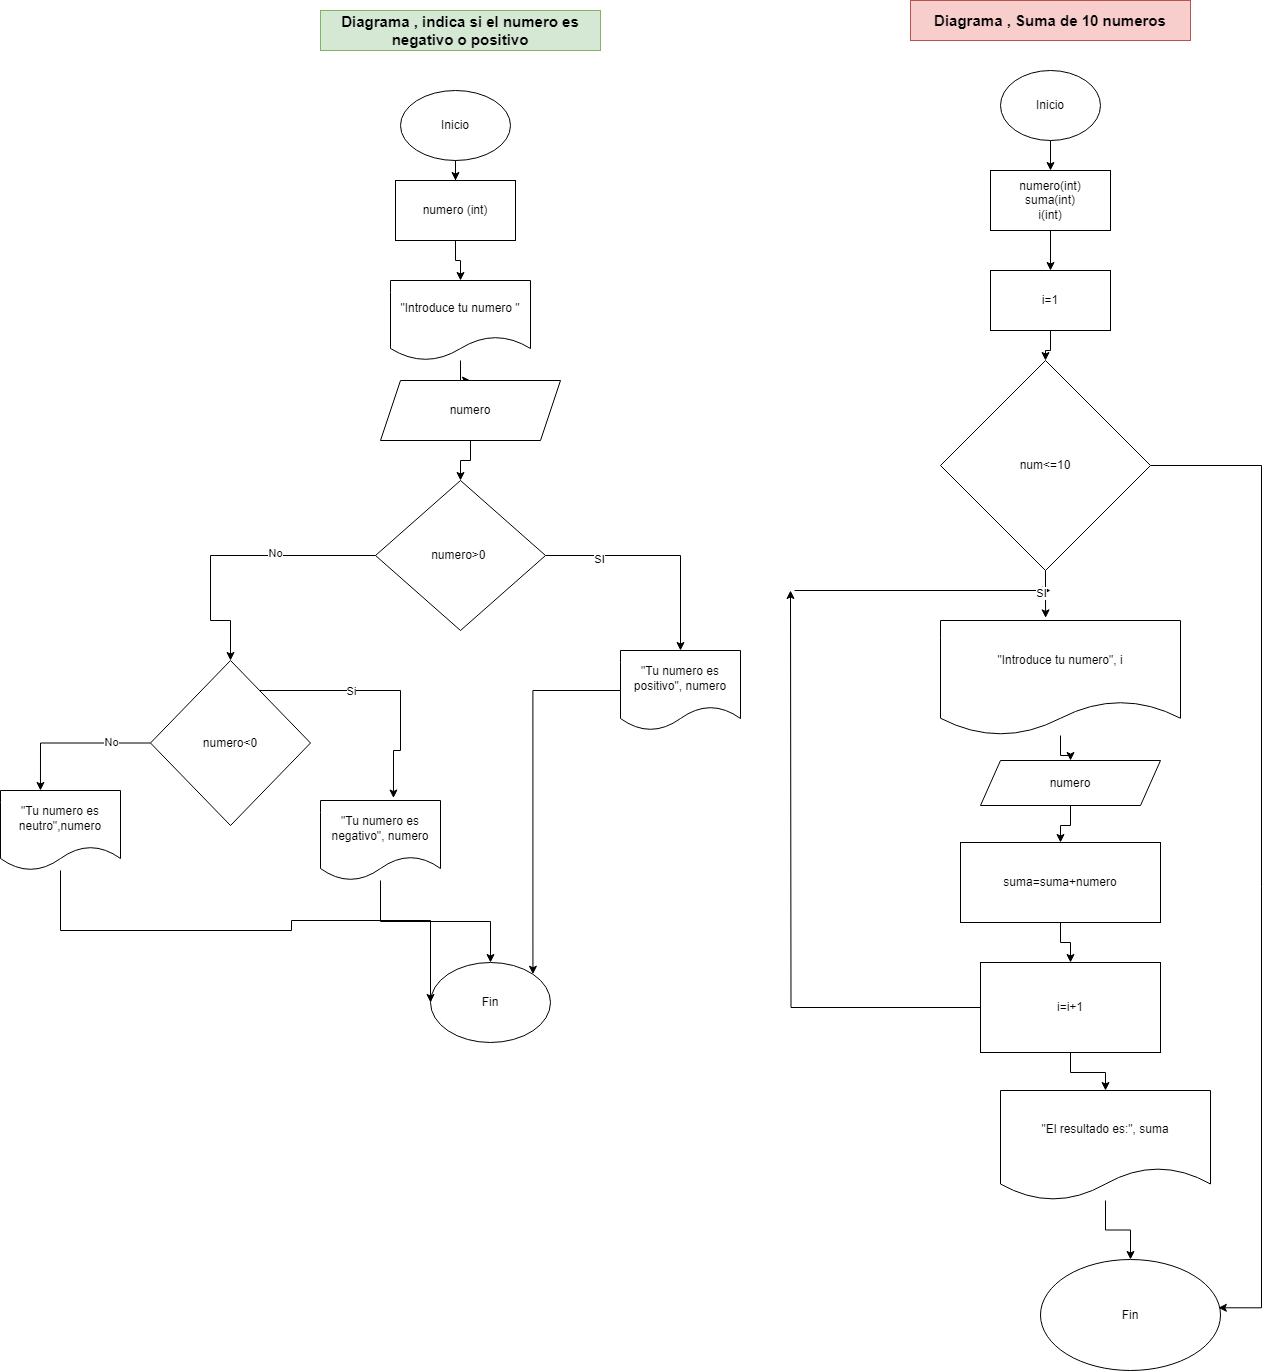

The diagram above was exported from draw.io. Its source (the exported page's mxGraphModel, read from the mxfile embedded in the PNG):
<mxGraphModel dx="2645" dy="1992" grid="1" gridSize="10" guides="1" tooltips="1" connect="1" arrows="1" fold="1" page="1" pageScale="1" pageWidth="827" pageHeight="1169" math="0" shadow="0">
  <root>
    <mxCell id="0" />
    <mxCell id="1" parent="0" />
    <mxCell id="aJ8kSiiXuP46uu2Kr5i4-5" style="edgeStyle=orthogonalEdgeStyle;rounded=0;orthogonalLoop=1;jettySize=auto;html=1;entryX=0.5;entryY=0;entryDx=0;entryDy=0;" edge="1" parent="1" source="aJ8kSiiXuP46uu2Kr5i4-1" target="aJ8kSiiXuP46uu2Kr5i4-2">
      <mxGeometry relative="1" as="geometry" />
    </mxCell>
    <mxCell id="aJ8kSiiXuP46uu2Kr5i4-1" value="Inicio" style="ellipse;whiteSpace=wrap;html=1;" vertex="1" parent="1">
      <mxGeometry x="20" width="110" height="70" as="geometry" />
    </mxCell>
    <mxCell id="aJ8kSiiXuP46uu2Kr5i4-6" style="edgeStyle=orthogonalEdgeStyle;rounded=0;orthogonalLoop=1;jettySize=auto;html=1;entryX=0.5;entryY=0;entryDx=0;entryDy=0;" edge="1" parent="1" source="aJ8kSiiXuP46uu2Kr5i4-2" target="aJ8kSiiXuP46uu2Kr5i4-3">
      <mxGeometry relative="1" as="geometry" />
    </mxCell>
    <mxCell id="aJ8kSiiXuP46uu2Kr5i4-2" value="numero (int)" style="rounded=0;whiteSpace=wrap;html=1;" vertex="1" parent="1">
      <mxGeometry x="15" y="90" width="120" height="60" as="geometry" />
    </mxCell>
    <mxCell id="aJ8kSiiXuP46uu2Kr5i4-9" value="" style="edgeStyle=orthogonalEdgeStyle;rounded=0;orthogonalLoop=1;jettySize=auto;html=1;" edge="1" parent="1" source="aJ8kSiiXuP46uu2Kr5i4-3" target="aJ8kSiiXuP46uu2Kr5i4-7">
      <mxGeometry relative="1" as="geometry" />
    </mxCell>
    <mxCell id="aJ8kSiiXuP46uu2Kr5i4-3" value="&quot;Introduce tu numero &quot;" style="shape=document;whiteSpace=wrap;html=1;boundedLbl=1;" vertex="1" parent="1">
      <mxGeometry x="10" y="190" width="140" height="80" as="geometry" />
    </mxCell>
    <mxCell id="aJ8kSiiXuP46uu2Kr5i4-10" value="" style="edgeStyle=orthogonalEdgeStyle;rounded=0;orthogonalLoop=1;jettySize=auto;html=1;" edge="1" parent="1" source="aJ8kSiiXuP46uu2Kr5i4-7" target="aJ8kSiiXuP46uu2Kr5i4-8">
      <mxGeometry relative="1" as="geometry" />
    </mxCell>
    <mxCell id="aJ8kSiiXuP46uu2Kr5i4-7" value="numero" style="shape=parallelogram;perimeter=parallelogramPerimeter;whiteSpace=wrap;html=1;fixedSize=1;" vertex="1" parent="1">
      <mxGeometry y="290" width="180" height="60" as="geometry" />
    </mxCell>
    <mxCell id="aJ8kSiiXuP46uu2Kr5i4-12" style="edgeStyle=orthogonalEdgeStyle;rounded=0;orthogonalLoop=1;jettySize=auto;html=1;entryX=0.5;entryY=0;entryDx=0;entryDy=0;" edge="1" parent="1" source="aJ8kSiiXuP46uu2Kr5i4-8" target="aJ8kSiiXuP46uu2Kr5i4-11">
      <mxGeometry relative="1" as="geometry" />
    </mxCell>
    <mxCell id="aJ8kSiiXuP46uu2Kr5i4-13" value="SI" style="edgeLabel;html=1;align=center;verticalAlign=middle;resizable=0;points=[];" vertex="1" connectable="0" parent="aJ8kSiiXuP46uu2Kr5i4-12">
      <mxGeometry x="-0.5425" y="-3" relative="1" as="geometry">
        <mxPoint as="offset" />
      </mxGeometry>
    </mxCell>
    <mxCell id="aJ8kSiiXuP46uu2Kr5i4-15" style="edgeStyle=orthogonalEdgeStyle;rounded=0;orthogonalLoop=1;jettySize=auto;html=1;entryX=0.5;entryY=0;entryDx=0;entryDy=0;" edge="1" parent="1" source="aJ8kSiiXuP46uu2Kr5i4-8" target="aJ8kSiiXuP46uu2Kr5i4-14">
      <mxGeometry relative="1" as="geometry">
        <Array as="points">
          <mxPoint x="-170" y="465" />
          <mxPoint x="-170" y="530" />
        </Array>
      </mxGeometry>
    </mxCell>
    <mxCell id="aJ8kSiiXuP46uu2Kr5i4-16" value="No" style="edgeLabel;html=1;align=center;verticalAlign=middle;resizable=0;points=[];" vertex="1" connectable="0" parent="aJ8kSiiXuP46uu2Kr5i4-15">
      <mxGeometry x="-0.3068" y="-3" relative="1" as="geometry">
        <mxPoint as="offset" />
      </mxGeometry>
    </mxCell>
    <mxCell id="aJ8kSiiXuP46uu2Kr5i4-8" value="numero&amp;gt;0&amp;nbsp;" style="rhombus;whiteSpace=wrap;html=1;" vertex="1" parent="1">
      <mxGeometry x="-5" y="390" width="170" height="150" as="geometry" />
    </mxCell>
    <mxCell id="aJ8kSiiXuP46uu2Kr5i4-18" style="edgeStyle=orthogonalEdgeStyle;rounded=0;orthogonalLoop=1;jettySize=auto;html=1;entryX=1;entryY=0;entryDx=0;entryDy=0;" edge="1" parent="1" source="aJ8kSiiXuP46uu2Kr5i4-11" target="aJ8kSiiXuP46uu2Kr5i4-17">
      <mxGeometry relative="1" as="geometry" />
    </mxCell>
    <mxCell id="aJ8kSiiXuP46uu2Kr5i4-11" value="&quot;Tu numero es positivo&quot;, numero" style="shape=document;whiteSpace=wrap;html=1;boundedLbl=1;" vertex="1" parent="1">
      <mxGeometry x="240" y="560" width="120" height="80" as="geometry" />
    </mxCell>
    <mxCell id="aJ8kSiiXuP46uu2Kr5i4-20" style="edgeStyle=orthogonalEdgeStyle;rounded=0;orthogonalLoop=1;jettySize=auto;html=1;entryX=0.608;entryY=-0.031;entryDx=0;entryDy=0;entryPerimeter=0;" edge="1" parent="1" source="aJ8kSiiXuP46uu2Kr5i4-14" target="aJ8kSiiXuP46uu2Kr5i4-19">
      <mxGeometry relative="1" as="geometry">
        <Array as="points">
          <mxPoint x="20" y="600" />
          <mxPoint x="20" y="660" />
          <mxPoint x="13" y="660" />
        </Array>
      </mxGeometry>
    </mxCell>
    <mxCell id="aJ8kSiiXuP46uu2Kr5i4-21" value="Si" style="edgeLabel;html=1;align=center;verticalAlign=middle;resizable=0;points=[];" vertex="1" connectable="0" parent="aJ8kSiiXuP46uu2Kr5i4-20">
      <mxGeometry x="-0.2897" relative="1" as="geometry">
        <mxPoint as="offset" />
      </mxGeometry>
    </mxCell>
    <mxCell id="aJ8kSiiXuP46uu2Kr5i4-24" style="edgeStyle=orthogonalEdgeStyle;rounded=0;orthogonalLoop=1;jettySize=auto;html=1;entryX=0.333;entryY=0;entryDx=0;entryDy=0;entryPerimeter=0;" edge="1" parent="1" source="aJ8kSiiXuP46uu2Kr5i4-14" target="aJ8kSiiXuP46uu2Kr5i4-23">
      <mxGeometry relative="1" as="geometry" />
    </mxCell>
    <mxCell id="aJ8kSiiXuP46uu2Kr5i4-26" value="No" style="edgeLabel;html=1;align=center;verticalAlign=middle;resizable=0;points=[];" vertex="1" connectable="0" parent="aJ8kSiiXuP46uu2Kr5i4-24">
      <mxGeometry x="-0.4886" y="-1" relative="1" as="geometry">
        <mxPoint as="offset" />
      </mxGeometry>
    </mxCell>
    <mxCell id="aJ8kSiiXuP46uu2Kr5i4-14" value="numero&amp;lt;0" style="rhombus;whiteSpace=wrap;html=1;" vertex="1" parent="1">
      <mxGeometry x="-230" y="570" width="160" height="165" as="geometry" />
    </mxCell>
    <mxCell id="aJ8kSiiXuP46uu2Kr5i4-17" value="Fin" style="ellipse;whiteSpace=wrap;html=1;" vertex="1" parent="1">
      <mxGeometry x="50" y="872" width="120" height="80" as="geometry" />
    </mxCell>
    <mxCell id="aJ8kSiiXuP46uu2Kr5i4-22" style="edgeStyle=orthogonalEdgeStyle;rounded=0;orthogonalLoop=1;jettySize=auto;html=1;" edge="1" parent="1" source="aJ8kSiiXuP46uu2Kr5i4-19" target="aJ8kSiiXuP46uu2Kr5i4-17">
      <mxGeometry relative="1" as="geometry" />
    </mxCell>
    <mxCell id="aJ8kSiiXuP46uu2Kr5i4-19" value="&quot;Tu numero es negativo&quot;, numero" style="shape=document;whiteSpace=wrap;html=1;boundedLbl=1;" vertex="1" parent="1">
      <mxGeometry x="-60" y="710" width="120" height="80" as="geometry" />
    </mxCell>
    <mxCell id="aJ8kSiiXuP46uu2Kr5i4-25" style="edgeStyle=orthogonalEdgeStyle;rounded=0;orthogonalLoop=1;jettySize=auto;html=1;entryX=0;entryY=0.5;entryDx=0;entryDy=0;" edge="1" parent="1" source="aJ8kSiiXuP46uu2Kr5i4-23" target="aJ8kSiiXuP46uu2Kr5i4-17">
      <mxGeometry relative="1" as="geometry">
        <mxPoint x="-90" y="930" as="targetPoint" />
        <Array as="points">
          <mxPoint x="-320" y="840" />
          <mxPoint x="-89" y="840" />
          <mxPoint x="-89" y="830" />
        </Array>
      </mxGeometry>
    </mxCell>
    <mxCell id="aJ8kSiiXuP46uu2Kr5i4-23" value="&quot;Tu numero es neutro&quot;,numero" style="shape=document;whiteSpace=wrap;html=1;boundedLbl=1;" vertex="1" parent="1">
      <mxGeometry x="-380" y="700" width="120" height="80" as="geometry" />
    </mxCell>
    <mxCell id="aJ8kSiiXuP46uu2Kr5i4-29" value="" style="edgeStyle=orthogonalEdgeStyle;rounded=0;orthogonalLoop=1;jettySize=auto;html=1;" edge="1" parent="1" source="aJ8kSiiXuP46uu2Kr5i4-27" target="aJ8kSiiXuP46uu2Kr5i4-28">
      <mxGeometry relative="1" as="geometry" />
    </mxCell>
    <mxCell id="aJ8kSiiXuP46uu2Kr5i4-27" value="Inicio" style="ellipse;whiteSpace=wrap;html=1;" vertex="1" parent="1">
      <mxGeometry x="620" y="-20" width="100" height="70" as="geometry" />
    </mxCell>
    <mxCell id="aJ8kSiiXuP46uu2Kr5i4-34" value="" style="edgeStyle=orthogonalEdgeStyle;rounded=0;orthogonalLoop=1;jettySize=auto;html=1;" edge="1" parent="1" source="aJ8kSiiXuP46uu2Kr5i4-28" target="aJ8kSiiXuP46uu2Kr5i4-33">
      <mxGeometry relative="1" as="geometry" />
    </mxCell>
    <mxCell id="aJ8kSiiXuP46uu2Kr5i4-28" value="numero(int)&lt;br&gt;suma(int)&lt;br&gt;i(int)" style="rounded=0;whiteSpace=wrap;html=1;" vertex="1" parent="1">
      <mxGeometry x="610" y="80" width="120" height="60" as="geometry" />
    </mxCell>
    <mxCell id="aJ8kSiiXuP46uu2Kr5i4-52" value="" style="edgeStyle=orthogonalEdgeStyle;rounded=0;orthogonalLoop=1;jettySize=auto;html=1;" edge="1" parent="1" source="aJ8kSiiXuP46uu2Kr5i4-33" target="aJ8kSiiXuP46uu2Kr5i4-35">
      <mxGeometry relative="1" as="geometry" />
    </mxCell>
    <mxCell id="aJ8kSiiXuP46uu2Kr5i4-33" value="i=1" style="rounded=0;whiteSpace=wrap;html=1;" vertex="1" parent="1">
      <mxGeometry x="610" y="180" width="120" height="60" as="geometry" />
    </mxCell>
    <mxCell id="aJ8kSiiXuP46uu2Kr5i4-37" style="edgeStyle=orthogonalEdgeStyle;rounded=0;orthogonalLoop=1;jettySize=auto;html=1;entryX=0.438;entryY=-0.023;entryDx=0;entryDy=0;entryPerimeter=0;" edge="1" parent="1" source="aJ8kSiiXuP46uu2Kr5i4-35" target="aJ8kSiiXuP46uu2Kr5i4-36">
      <mxGeometry relative="1" as="geometry" />
    </mxCell>
    <mxCell id="aJ8kSiiXuP46uu2Kr5i4-53" style="edgeStyle=orthogonalEdgeStyle;rounded=0;orthogonalLoop=1;jettySize=auto;html=1;entryX=0.988;entryY=0.435;entryDx=0;entryDy=0;entryPerimeter=0;" edge="1" parent="1" source="aJ8kSiiXuP46uu2Kr5i4-35" target="aJ8kSiiXuP46uu2Kr5i4-47">
      <mxGeometry relative="1" as="geometry">
        <mxPoint x="880" y="1220" as="targetPoint" />
        <Array as="points">
          <mxPoint x="881" y="375" />
          <mxPoint x="881" y="1217" />
        </Array>
      </mxGeometry>
    </mxCell>
    <mxCell id="aJ8kSiiXuP46uu2Kr5i4-35" value="num&amp;lt;=10" style="rhombus;whiteSpace=wrap;html=1;" vertex="1" parent="1">
      <mxGeometry x="560" y="270" width="210" height="210" as="geometry" />
    </mxCell>
    <mxCell id="aJ8kSiiXuP46uu2Kr5i4-58" value="" style="edgeStyle=orthogonalEdgeStyle;rounded=0;orthogonalLoop=1;jettySize=auto;html=1;" edge="1" parent="1" source="aJ8kSiiXuP46uu2Kr5i4-36" target="aJ8kSiiXuP46uu2Kr5i4-57">
      <mxGeometry relative="1" as="geometry" />
    </mxCell>
    <mxCell id="aJ8kSiiXuP46uu2Kr5i4-36" value="&quot;Introduce tu numero&quot;, i" style="shape=document;whiteSpace=wrap;html=1;boundedLbl=1;" vertex="1" parent="1">
      <mxGeometry x="560" y="530" width="240" height="115" as="geometry" />
    </mxCell>
    <mxCell id="aJ8kSiiXuP46uu2Kr5i4-43" value="" style="edgeStyle=orthogonalEdgeStyle;rounded=0;orthogonalLoop=1;jettySize=auto;html=1;" edge="1" parent="1" source="aJ8kSiiXuP46uu2Kr5i4-39" target="aJ8kSiiXuP46uu2Kr5i4-41">
      <mxGeometry relative="1" as="geometry" />
    </mxCell>
    <mxCell id="aJ8kSiiXuP46uu2Kr5i4-39" value="suma=suma+numero" style="rounded=0;whiteSpace=wrap;html=1;" vertex="1" parent="1">
      <mxGeometry x="580" y="752" width="200" height="80" as="geometry" />
    </mxCell>
    <mxCell id="aJ8kSiiXuP46uu2Kr5i4-44" style="edgeStyle=orthogonalEdgeStyle;rounded=0;orthogonalLoop=1;jettySize=auto;html=1;" edge="1" parent="1" source="aJ8kSiiXuP46uu2Kr5i4-41">
      <mxGeometry relative="1" as="geometry">
        <mxPoint x="410" y="500" as="targetPoint" />
      </mxGeometry>
    </mxCell>
    <mxCell id="aJ8kSiiXuP46uu2Kr5i4-50" style="edgeStyle=orthogonalEdgeStyle;rounded=0;orthogonalLoop=1;jettySize=auto;html=1;" edge="1" parent="1" source="aJ8kSiiXuP46uu2Kr5i4-41" target="aJ8kSiiXuP46uu2Kr5i4-48">
      <mxGeometry relative="1" as="geometry" />
    </mxCell>
    <mxCell id="aJ8kSiiXuP46uu2Kr5i4-41" value="i=i+1" style="rounded=0;whiteSpace=wrap;html=1;" vertex="1" parent="1">
      <mxGeometry x="600" y="872" width="180" height="90" as="geometry" />
    </mxCell>
    <mxCell id="aJ8kSiiXuP46uu2Kr5i4-45" value="" style="endArrow=classic;html=1;rounded=0;" edge="1" parent="1">
      <mxGeometry width="50" height="50" relative="1" as="geometry">
        <mxPoint x="414" y="500" as="sourcePoint" />
        <mxPoint x="670" y="500" as="targetPoint" />
      </mxGeometry>
    </mxCell>
    <mxCell id="aJ8kSiiXuP46uu2Kr5i4-46" value="SI" style="edgeLabel;html=1;align=center;verticalAlign=middle;resizable=0;points=[];" vertex="1" connectable="0" parent="aJ8kSiiXuP46uu2Kr5i4-45">
      <mxGeometry x="0.9188" y="-2" relative="1" as="geometry">
        <mxPoint as="offset" />
      </mxGeometry>
    </mxCell>
    <mxCell id="aJ8kSiiXuP46uu2Kr5i4-47" value="Fin" style="ellipse;whiteSpace=wrap;html=1;" vertex="1" parent="1">
      <mxGeometry x="660" y="1169" width="180" height="111" as="geometry" />
    </mxCell>
    <mxCell id="aJ8kSiiXuP46uu2Kr5i4-51" style="edgeStyle=orthogonalEdgeStyle;rounded=0;orthogonalLoop=1;jettySize=auto;html=1;" edge="1" parent="1" source="aJ8kSiiXuP46uu2Kr5i4-48" target="aJ8kSiiXuP46uu2Kr5i4-47">
      <mxGeometry relative="1" as="geometry" />
    </mxCell>
    <mxCell id="aJ8kSiiXuP46uu2Kr5i4-48" value="&quot;El resultado es:&quot;, suma" style="shape=document;whiteSpace=wrap;html=1;boundedLbl=1;" vertex="1" parent="1">
      <mxGeometry x="620" y="1000" width="210" height="110" as="geometry" />
    </mxCell>
    <mxCell id="aJ8kSiiXuP46uu2Kr5i4-59" value="" style="edgeStyle=orthogonalEdgeStyle;rounded=0;orthogonalLoop=1;jettySize=auto;html=1;" edge="1" parent="1" source="aJ8kSiiXuP46uu2Kr5i4-57" target="aJ8kSiiXuP46uu2Kr5i4-39">
      <mxGeometry relative="1" as="geometry" />
    </mxCell>
    <mxCell id="aJ8kSiiXuP46uu2Kr5i4-57" value="numero" style="shape=parallelogram;perimeter=parallelogramPerimeter;whiteSpace=wrap;html=1;fixedSize=1;" vertex="1" parent="1">
      <mxGeometry x="600" y="670" width="180" height="45" as="geometry" />
    </mxCell>
    <mxCell id="aJ8kSiiXuP46uu2Kr5i4-60" value="Diagrama , indica si el numero es negativo o positivo" style="text;html=1;strokeColor=#82b366;fillColor=#d5e8d4;align=center;verticalAlign=middle;whiteSpace=wrap;rounded=0;fontStyle=1;fontSize=15;" vertex="1" parent="1">
      <mxGeometry x="-60" y="-80" width="280" height="40" as="geometry" />
    </mxCell>
    <mxCell id="aJ8kSiiXuP46uu2Kr5i4-61" value="Diagrama , Suma de 10 numeros" style="text;html=1;strokeColor=#b85450;fillColor=#f8cecc;align=center;verticalAlign=middle;whiteSpace=wrap;rounded=0;fontStyle=1;fontSize=15;" vertex="1" parent="1">
      <mxGeometry x="530" y="-90" width="280" height="40" as="geometry" />
    </mxCell>
  </root>
</mxGraphModel>